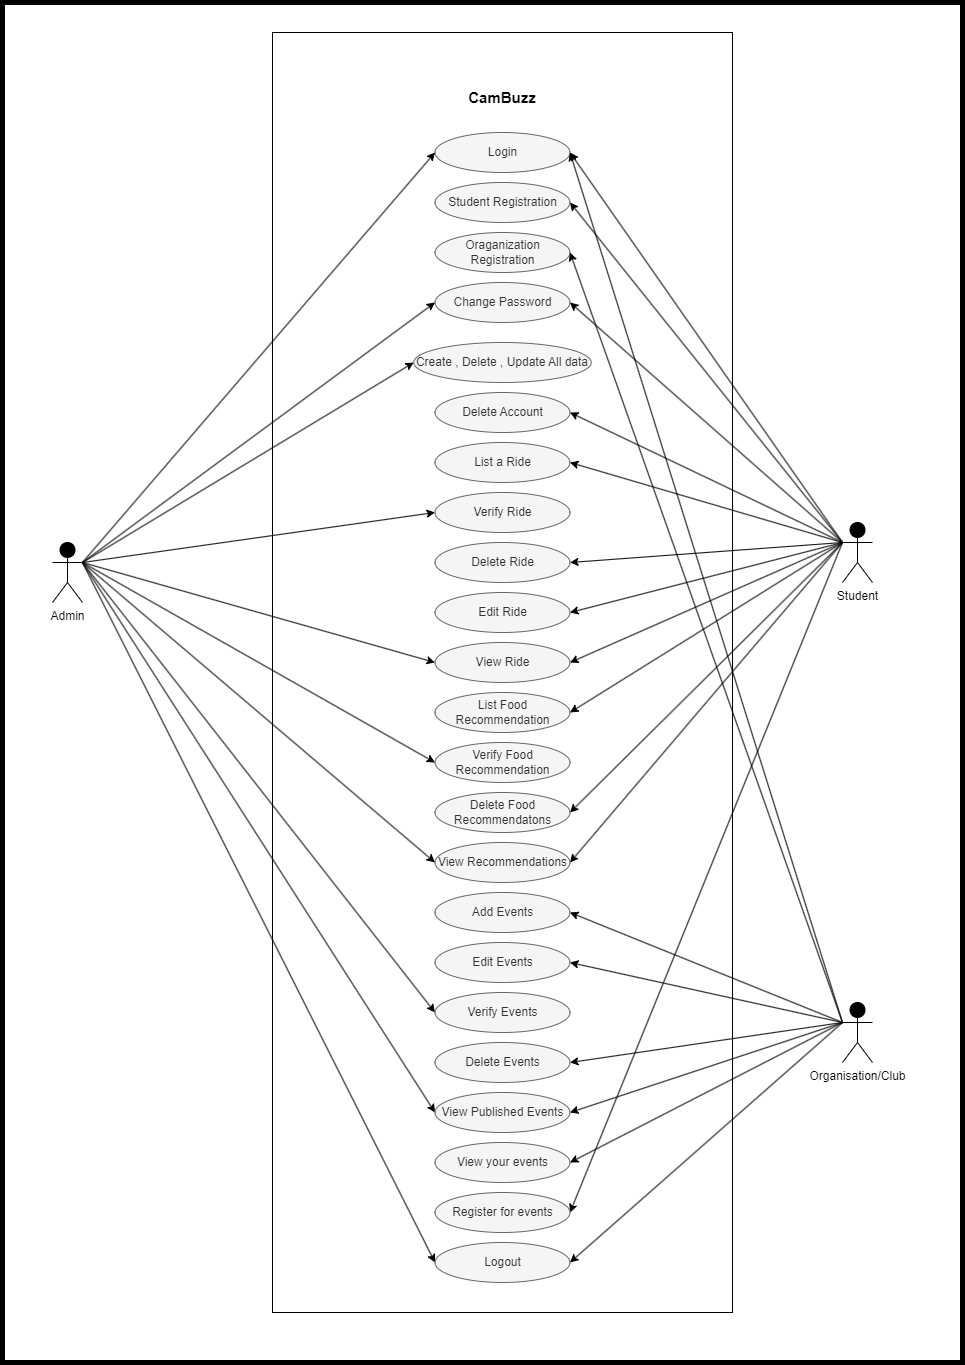

The diagram above was exported from draw.io. Its source (the exported page's mxGraphModel, read from the mxfile embedded in the PNG):
<mxGraphModel dx="4947" dy="2143" grid="1" gridSize="10" guides="1" tooltips="1" connect="1" arrows="1" fold="1" page="1" pageScale="1" pageWidth="850" pageHeight="1100" math="0" shadow="0">
  <root>
    <mxCell id="0" />
    <mxCell id="1" parent="0" />
    <mxCell id="41ErZD8cDQTFWcDoCBp9-1" value="" style="rounded=0;whiteSpace=wrap;html=1;" parent="1" vertex="1">
      <mxGeometry x="160" y="220" width="460" height="1280" as="geometry" />
    </mxCell>
    <mxCell id="41ErZD8cDQTFWcDoCBp9-2" value="Login" style="ellipse;whiteSpace=wrap;html=1;fillColor=#f5f5f5;strokeColor=#666666;fontColor=#333333;" parent="1" vertex="1">
      <mxGeometry x="322.5" y="320" width="135" height="40" as="geometry" />
    </mxCell>
    <mxCell id="41ErZD8cDQTFWcDoCBp9-3" value="Student Registration" style="ellipse;whiteSpace=wrap;html=1;fillColor=#f5f5f5;strokeColor=#666666;fontColor=#333333;" parent="1" vertex="1">
      <mxGeometry x="322.5" y="370" width="135" height="40" as="geometry" />
    </mxCell>
    <mxCell id="41ErZD8cDQTFWcDoCBp9-4" value="Oraganization Registration" style="ellipse;whiteSpace=wrap;html=1;fillColor=#f5f5f5;strokeColor=#666666;fontColor=#333333;" parent="1" vertex="1">
      <mxGeometry x="322.5" y="420" width="135" height="40" as="geometry" />
    </mxCell>
    <mxCell id="41ErZD8cDQTFWcDoCBp9-5" value="Change Password" style="ellipse;whiteSpace=wrap;html=1;fillColor=#f5f5f5;strokeColor=#666666;fontColor=#333333;" parent="1" vertex="1">
      <mxGeometry x="322.5" y="470" width="135" height="40" as="geometry" />
    </mxCell>
    <mxCell id="41ErZD8cDQTFWcDoCBp9-7" value="Create , Delete , Update All data" style="ellipse;whiteSpace=wrap;html=1;fillColor=#f5f5f5;strokeColor=#666666;fontColor=#333333;" parent="1" vertex="1">
      <mxGeometry x="301.25" y="530" width="177.5" height="40" as="geometry" />
    </mxCell>
    <mxCell id="41ErZD8cDQTFWcDoCBp9-8" value="Delete Account" style="ellipse;whiteSpace=wrap;html=1;fillColor=#f5f5f5;strokeColor=#666666;fontColor=#333333;" parent="1" vertex="1">
      <mxGeometry x="322.5" y="580" width="135" height="40" as="geometry" />
    </mxCell>
    <mxCell id="41ErZD8cDQTFWcDoCBp9-9" value="List a Ride" style="ellipse;whiteSpace=wrap;html=1;fillColor=#f5f5f5;strokeColor=#666666;fontColor=#333333;" parent="1" vertex="1">
      <mxGeometry x="322.5" y="630" width="135" height="40" as="geometry" />
    </mxCell>
    <mxCell id="Uo1004rT4YjdCuuCR5hr-10" style="edgeStyle=none;rounded=0;orthogonalLoop=1;jettySize=auto;html=1;exitX=1;exitY=0.3333333333333333;exitDx=0;exitDy=0;exitPerimeter=0;entryX=0;entryY=0.5;entryDx=0;entryDy=0;" parent="1" source="41ErZD8cDQTFWcDoCBp9-19" target="41ErZD8cDQTFWcDoCBp9-5" edge="1">
      <mxGeometry relative="1" as="geometry" />
    </mxCell>
    <mxCell id="Uo1004rT4YjdCuuCR5hr-15" style="edgeStyle=none;rounded=0;orthogonalLoop=1;jettySize=auto;html=1;exitX=1;exitY=0.3333333333333333;exitDx=0;exitDy=0;exitPerimeter=0;entryX=0;entryY=0.5;entryDx=0;entryDy=0;" parent="1" source="41ErZD8cDQTFWcDoCBp9-19" target="2fhhlphzJF3pxxe_1fnA-51" edge="1">
      <mxGeometry relative="1" as="geometry" />
    </mxCell>
    <mxCell id="Uo1004rT4YjdCuuCR5hr-16" style="edgeStyle=none;rounded=0;orthogonalLoop=1;jettySize=auto;html=1;exitX=1;exitY=0.3333333333333333;exitDx=0;exitDy=0;exitPerimeter=0;entryX=0;entryY=0.5;entryDx=0;entryDy=0;" parent="1" source="41ErZD8cDQTFWcDoCBp9-19" target="41ErZD8cDQTFWcDoCBp9-7" edge="1">
      <mxGeometry relative="1" as="geometry" />
    </mxCell>
    <mxCell id="Uo1004rT4YjdCuuCR5hr-17" style="edgeStyle=none;rounded=0;orthogonalLoop=1;jettySize=auto;html=1;exitX=1;exitY=0.3333333333333333;exitDx=0;exitDy=0;exitPerimeter=0;entryX=0;entryY=0.5;entryDx=0;entryDy=0;" parent="1" source="41ErZD8cDQTFWcDoCBp9-19" target="41ErZD8cDQTFWcDoCBp9-2" edge="1">
      <mxGeometry relative="1" as="geometry" />
    </mxCell>
    <mxCell id="Uo1004rT4YjdCuuCR5hr-18" style="edgeStyle=none;rounded=0;orthogonalLoop=1;jettySize=auto;html=1;exitX=1;exitY=0.3333333333333333;exitDx=0;exitDy=0;exitPerimeter=0;entryX=0;entryY=0.5;entryDx=0;entryDy=0;" parent="1" source="41ErZD8cDQTFWcDoCBp9-19" target="2fhhlphzJF3pxxe_1fnA-1" edge="1">
      <mxGeometry relative="1" as="geometry" />
    </mxCell>
    <mxCell id="Uo1004rT4YjdCuuCR5hr-19" style="edgeStyle=none;rounded=0;orthogonalLoop=1;jettySize=auto;html=1;exitX=1;exitY=0.3333333333333333;exitDx=0;exitDy=0;exitPerimeter=0;entryX=0;entryY=0.5;entryDx=0;entryDy=0;" parent="1" source="41ErZD8cDQTFWcDoCBp9-19" target="2fhhlphzJF3pxxe_1fnA-9" edge="1">
      <mxGeometry relative="1" as="geometry" />
    </mxCell>
    <mxCell id="Uo1004rT4YjdCuuCR5hr-20" style="edgeStyle=none;rounded=0;orthogonalLoop=1;jettySize=auto;html=1;exitX=1;exitY=0.3333333333333333;exitDx=0;exitDy=0;exitPerimeter=0;entryX=0;entryY=0.5;entryDx=0;entryDy=0;" parent="1" source="41ErZD8cDQTFWcDoCBp9-19" target="2fhhlphzJF3pxxe_1fnA-49" edge="1">
      <mxGeometry relative="1" as="geometry" />
    </mxCell>
    <mxCell id="Uo1004rT4YjdCuuCR5hr-21" style="edgeStyle=none;rounded=0;orthogonalLoop=1;jettySize=auto;html=1;exitX=1;exitY=0.3333333333333333;exitDx=0;exitDy=0;exitPerimeter=0;entryX=0;entryY=0.5;entryDx=0;entryDy=0;" parent="1" source="41ErZD8cDQTFWcDoCBp9-19" target="2fhhlphzJF3pxxe_1fnA-7" edge="1">
      <mxGeometry relative="1" as="geometry" />
    </mxCell>
    <mxCell id="Uo1004rT4YjdCuuCR5hr-22" style="edgeStyle=none;rounded=0;orthogonalLoop=1;jettySize=auto;html=1;exitX=1;exitY=0.3333333333333333;exitDx=0;exitDy=0;exitPerimeter=0;entryX=0;entryY=0.5;entryDx=0;entryDy=0;" parent="1" source="41ErZD8cDQTFWcDoCBp9-19" target="2fhhlphzJF3pxxe_1fnA-29" edge="1">
      <mxGeometry relative="1" as="geometry" />
    </mxCell>
    <mxCell id="Uo1004rT4YjdCuuCR5hr-24" style="edgeStyle=none;rounded=0;orthogonalLoop=1;jettySize=auto;html=1;exitX=1;exitY=0.3333333333333333;exitDx=0;exitDy=0;exitPerimeter=0;entryX=0;entryY=0.5;entryDx=0;entryDy=0;" parent="1" source="41ErZD8cDQTFWcDoCBp9-19" target="2fhhlphzJF3pxxe_1fnA-37" edge="1">
      <mxGeometry relative="1" as="geometry" />
    </mxCell>
    <mxCell id="41ErZD8cDQTFWcDoCBp9-19" value="Admin" style="shape=umlActor;verticalLabelPosition=bottom;verticalAlign=top;html=1;outlineConnect=0;strokeColor=#000000;fillColor=#000000;" parent="1" vertex="1">
      <mxGeometry x="-60" y="730" width="30" height="60" as="geometry" />
    </mxCell>
    <mxCell id="Uo1004rT4YjdCuuCR5hr-25" style="edgeStyle=none;rounded=0;orthogonalLoop=1;jettySize=auto;html=1;exitX=0;exitY=0.3333333333333333;exitDx=0;exitDy=0;exitPerimeter=0;entryX=1;entryY=0.5;entryDx=0;entryDy=0;" parent="1" source="41ErZD8cDQTFWcDoCBp9-24" target="2fhhlphzJF3pxxe_1fnA-51" edge="1">
      <mxGeometry relative="1" as="geometry" />
    </mxCell>
    <mxCell id="Uo1004rT4YjdCuuCR5hr-26" style="edgeStyle=none;rounded=0;orthogonalLoop=1;jettySize=auto;html=1;exitX=0;exitY=0.3333333333333333;exitDx=0;exitDy=0;exitPerimeter=0;entryX=1;entryY=0.5;entryDx=0;entryDy=0;" parent="1" source="41ErZD8cDQTFWcDoCBp9-24" target="2fhhlphzJF3pxxe_1fnA-37" edge="1">
      <mxGeometry relative="1" as="geometry" />
    </mxCell>
    <mxCell id="Uo1004rT4YjdCuuCR5hr-27" style="edgeStyle=none;rounded=0;orthogonalLoop=1;jettySize=auto;html=1;exitX=0;exitY=0.3333333333333333;exitDx=0;exitDy=0;exitPerimeter=0;entryX=1;entryY=0.5;entryDx=0;entryDy=0;" parent="1" source="41ErZD8cDQTFWcDoCBp9-24" target="2fhhlphzJF3pxxe_1fnA-41" edge="1">
      <mxGeometry relative="1" as="geometry" />
    </mxCell>
    <mxCell id="Uo1004rT4YjdCuuCR5hr-28" style="edgeStyle=none;rounded=0;orthogonalLoop=1;jettySize=auto;html=1;exitX=0;exitY=0.3333333333333333;exitDx=0;exitDy=0;exitPerimeter=0;entryX=1;entryY=0.5;entryDx=0;entryDy=0;" parent="1" source="41ErZD8cDQTFWcDoCBp9-24" target="2fhhlphzJF3pxxe_1fnA-36" edge="1">
      <mxGeometry relative="1" as="geometry" />
    </mxCell>
    <mxCell id="Uo1004rT4YjdCuuCR5hr-29" style="edgeStyle=none;rounded=0;orthogonalLoop=1;jettySize=auto;html=1;exitX=0;exitY=0.3333333333333333;exitDx=0;exitDy=0;exitPerimeter=0;entryX=1;entryY=0.5;entryDx=0;entryDy=0;" parent="1" source="41ErZD8cDQTFWcDoCBp9-24" target="2fhhlphzJF3pxxe_1fnA-35" edge="1">
      <mxGeometry relative="1" as="geometry" />
    </mxCell>
    <mxCell id="Uo1004rT4YjdCuuCR5hr-30" style="edgeStyle=none;rounded=0;orthogonalLoop=1;jettySize=auto;html=1;exitX=0;exitY=0.3333333333333333;exitDx=0;exitDy=0;exitPerimeter=0;entryX=1;entryY=0.5;entryDx=0;entryDy=0;" parent="1" source="41ErZD8cDQTFWcDoCBp9-24" target="2fhhlphzJF3pxxe_1fnA-34" edge="1">
      <mxGeometry relative="1" as="geometry" />
    </mxCell>
    <mxCell id="Uo1004rT4YjdCuuCR5hr-31" style="edgeStyle=none;rounded=0;orthogonalLoop=1;jettySize=auto;html=1;exitX=0;exitY=0.3333333333333333;exitDx=0;exitDy=0;exitPerimeter=0;entryX=1;entryY=0.5;entryDx=0;entryDy=0;" parent="1" source="41ErZD8cDQTFWcDoCBp9-24" target="41ErZD8cDQTFWcDoCBp9-2" edge="1">
      <mxGeometry relative="1" as="geometry" />
    </mxCell>
    <mxCell id="Uo1004rT4YjdCuuCR5hr-34" style="edgeStyle=none;rounded=0;orthogonalLoop=1;jettySize=auto;html=1;exitX=0;exitY=0.3333333333333333;exitDx=0;exitDy=0;exitPerimeter=0;entryX=1;entryY=0.5;entryDx=0;entryDy=0;" parent="1" source="41ErZD8cDQTFWcDoCBp9-24" target="41ErZD8cDQTFWcDoCBp9-4" edge="1">
      <mxGeometry relative="1" as="geometry" />
    </mxCell>
    <mxCell id="41ErZD8cDQTFWcDoCBp9-24" value="Organisation/Club" style="shape=umlActor;verticalLabelPosition=bottom;verticalAlign=top;html=1;outlineConnect=0;strokeColor=#000000;fillColor=#000000;" parent="1" vertex="1">
      <mxGeometry x="730" y="1190" width="30" height="60" as="geometry" />
    </mxCell>
    <mxCell id="Uo1004rT4YjdCuuCR5hr-32" style="edgeStyle=none;rounded=0;orthogonalLoop=1;jettySize=auto;html=1;exitX=0;exitY=0.3333333333333333;exitDx=0;exitDy=0;exitPerimeter=0;entryX=1;entryY=0.5;entryDx=0;entryDy=0;" parent="1" source="41ErZD8cDQTFWcDoCBp9-30" target="41ErZD8cDQTFWcDoCBp9-2" edge="1">
      <mxGeometry relative="1" as="geometry" />
    </mxCell>
    <mxCell id="Uo1004rT4YjdCuuCR5hr-33" style="edgeStyle=none;rounded=0;orthogonalLoop=1;jettySize=auto;html=1;exitX=0;exitY=0.3333333333333333;exitDx=0;exitDy=0;exitPerimeter=0;entryX=1;entryY=0.5;entryDx=0;entryDy=0;" parent="1" source="41ErZD8cDQTFWcDoCBp9-30" target="41ErZD8cDQTFWcDoCBp9-3" edge="1">
      <mxGeometry relative="1" as="geometry" />
    </mxCell>
    <mxCell id="Uo1004rT4YjdCuuCR5hr-35" style="edgeStyle=none;rounded=0;orthogonalLoop=1;jettySize=auto;html=1;exitX=0;exitY=0.3333333333333333;exitDx=0;exitDy=0;exitPerimeter=0;entryX=1;entryY=0.5;entryDx=0;entryDy=0;" parent="1" source="41ErZD8cDQTFWcDoCBp9-30" target="41ErZD8cDQTFWcDoCBp9-5" edge="1">
      <mxGeometry relative="1" as="geometry" />
    </mxCell>
    <mxCell id="Uo1004rT4YjdCuuCR5hr-36" style="edgeStyle=none;rounded=0;orthogonalLoop=1;jettySize=auto;html=1;exitX=0;exitY=0.3333333333333333;exitDx=0;exitDy=0;exitPerimeter=0;entryX=1;entryY=0.5;entryDx=0;entryDy=0;" parent="1" source="41ErZD8cDQTFWcDoCBp9-30" target="41ErZD8cDQTFWcDoCBp9-8" edge="1">
      <mxGeometry relative="1" as="geometry" />
    </mxCell>
    <mxCell id="Uo1004rT4YjdCuuCR5hr-37" style="edgeStyle=none;rounded=0;orthogonalLoop=1;jettySize=auto;html=1;exitX=0;exitY=0.3333333333333333;exitDx=0;exitDy=0;exitPerimeter=0;entryX=1;entryY=0.5;entryDx=0;entryDy=0;" parent="1" source="41ErZD8cDQTFWcDoCBp9-30" target="41ErZD8cDQTFWcDoCBp9-9" edge="1">
      <mxGeometry relative="1" as="geometry" />
    </mxCell>
    <mxCell id="Uo1004rT4YjdCuuCR5hr-38" style="edgeStyle=none;rounded=0;orthogonalLoop=1;jettySize=auto;html=1;exitX=0;exitY=0.3333333333333333;exitDx=0;exitDy=0;exitPerimeter=0;entryX=1;entryY=0.5;entryDx=0;entryDy=0;" parent="1" source="41ErZD8cDQTFWcDoCBp9-30" target="2fhhlphzJF3pxxe_1fnA-4" edge="1">
      <mxGeometry relative="1" as="geometry" />
    </mxCell>
    <mxCell id="Uo1004rT4YjdCuuCR5hr-39" style="edgeStyle=none;rounded=0;orthogonalLoop=1;jettySize=auto;html=1;exitX=0;exitY=0.3333333333333333;exitDx=0;exitDy=0;exitPerimeter=0;entryX=1;entryY=0.5;entryDx=0;entryDy=0;" parent="1" source="41ErZD8cDQTFWcDoCBp9-30" target="2fhhlphzJF3pxxe_1fnA-5" edge="1">
      <mxGeometry relative="1" as="geometry" />
    </mxCell>
    <mxCell id="Uo1004rT4YjdCuuCR5hr-40" style="edgeStyle=none;rounded=0;orthogonalLoop=1;jettySize=auto;html=1;exitX=0;exitY=0.3333333333333333;exitDx=0;exitDy=0;exitPerimeter=0;entryX=1;entryY=0.5;entryDx=0;entryDy=0;" parent="1" source="41ErZD8cDQTFWcDoCBp9-30" target="2fhhlphzJF3pxxe_1fnA-7" edge="1">
      <mxGeometry relative="1" as="geometry" />
    </mxCell>
    <mxCell id="Uo1004rT4YjdCuuCR5hr-41" style="edgeStyle=none;rounded=0;orthogonalLoop=1;jettySize=auto;html=1;exitX=0;exitY=0.3333333333333333;exitDx=0;exitDy=0;exitPerimeter=0;entryX=1;entryY=0.5;entryDx=0;entryDy=0;" parent="1" source="41ErZD8cDQTFWcDoCBp9-30" target="2fhhlphzJF3pxxe_1fnA-8" edge="1">
      <mxGeometry relative="1" as="geometry" />
    </mxCell>
    <mxCell id="Uo1004rT4YjdCuuCR5hr-42" style="edgeStyle=none;rounded=0;orthogonalLoop=1;jettySize=auto;html=1;exitX=0;exitY=0.3333333333333333;exitDx=0;exitDy=0;exitPerimeter=0;entryX=1;entryY=0.5;entryDx=0;entryDy=0;" parent="1" source="41ErZD8cDQTFWcDoCBp9-30" target="2fhhlphzJF3pxxe_1fnA-26" edge="1">
      <mxGeometry relative="1" as="geometry" />
    </mxCell>
    <mxCell id="Uo1004rT4YjdCuuCR5hr-43" style="edgeStyle=none;rounded=0;orthogonalLoop=1;jettySize=auto;html=1;exitX=0;exitY=0.3333333333333333;exitDx=0;exitDy=0;exitPerimeter=0;entryX=1;entryY=0.5;entryDx=0;entryDy=0;" parent="1" source="41ErZD8cDQTFWcDoCBp9-30" target="2fhhlphzJF3pxxe_1fnA-29" edge="1">
      <mxGeometry relative="1" as="geometry" />
    </mxCell>
    <mxCell id="Uo1004rT4YjdCuuCR5hr-44" style="edgeStyle=none;rounded=0;orthogonalLoop=1;jettySize=auto;html=1;exitX=0;exitY=0.3333333333333333;exitDx=0;exitDy=0;exitPerimeter=0;entryX=1;entryY=0.5;entryDx=0;entryDy=0;" parent="1" source="41ErZD8cDQTFWcDoCBp9-30" target="2fhhlphzJF3pxxe_1fnA-38" edge="1">
      <mxGeometry relative="1" as="geometry" />
    </mxCell>
    <mxCell id="41ErZD8cDQTFWcDoCBp9-30" value="Student" style="shape=umlActor;verticalLabelPosition=bottom;verticalAlign=top;html=1;outlineConnect=0;strokeColor=#000000;fillColor=#000000;" parent="1" vertex="1">
      <mxGeometry x="730" y="710" width="30" height="60" as="geometry" />
    </mxCell>
    <mxCell id="41ErZD8cDQTFWcDoCBp9-32" value="&lt;b&gt;&lt;font style=&quot;font-size: 15px;&quot;&gt;CamBuzz&lt;/font&gt;&lt;/b&gt;" style="text;html=1;strokeColor=none;fillColor=none;align=center;verticalAlign=middle;whiteSpace=wrap;rounded=0;" parent="1" vertex="1">
      <mxGeometry x="260" y="270" width="260" height="30" as="geometry" />
    </mxCell>
    <mxCell id="2fhhlphzJF3pxxe_1fnA-1" value="Verify Ride" style="ellipse;whiteSpace=wrap;html=1;fillColor=#f5f5f5;strokeColor=#666666;fontColor=#333333;" parent="1" vertex="1">
      <mxGeometry x="322.5" y="680" width="135" height="40" as="geometry" />
    </mxCell>
    <mxCell id="2fhhlphzJF3pxxe_1fnA-4" value="Delete Ride" style="ellipse;whiteSpace=wrap;html=1;fillColor=#f5f5f5;strokeColor=#666666;fontColor=#333333;" parent="1" vertex="1">
      <mxGeometry x="322.5" y="730" width="135" height="40" as="geometry" />
    </mxCell>
    <mxCell id="2fhhlphzJF3pxxe_1fnA-5" value="Edit Ride" style="ellipse;whiteSpace=wrap;html=1;fillColor=#f5f5f5;strokeColor=#666666;fontColor=#333333;" parent="1" vertex="1">
      <mxGeometry x="322.5" y="780" width="135" height="40" as="geometry" />
    </mxCell>
    <mxCell id="2fhhlphzJF3pxxe_1fnA-7" value="View Ride" style="ellipse;whiteSpace=wrap;html=1;fillColor=#f5f5f5;strokeColor=#666666;fontColor=#333333;" parent="1" vertex="1">
      <mxGeometry x="322.5" y="830" width="135" height="40" as="geometry" />
    </mxCell>
    <mxCell id="2fhhlphzJF3pxxe_1fnA-8" value="List Food Recommendation" style="ellipse;whiteSpace=wrap;html=1;fillColor=#f5f5f5;strokeColor=#666666;fontColor=#333333;" parent="1" vertex="1">
      <mxGeometry x="322.5" y="880" width="135" height="40" as="geometry" />
    </mxCell>
    <mxCell id="2fhhlphzJF3pxxe_1fnA-9" value="Verify Food Recommendation" style="ellipse;whiteSpace=wrap;html=1;fillColor=#f5f5f5;strokeColor=#666666;fontColor=#333333;" parent="1" vertex="1">
      <mxGeometry x="322.5" y="930" width="135" height="40" as="geometry" />
    </mxCell>
    <mxCell id="2fhhlphzJF3pxxe_1fnA-26" value="Delete Food Recommendatons" style="ellipse;whiteSpace=wrap;html=1;fillColor=#f5f5f5;strokeColor=#666666;fontColor=#333333;" parent="1" vertex="1">
      <mxGeometry x="322.5" y="980" width="135" height="40" as="geometry" />
    </mxCell>
    <mxCell id="2fhhlphzJF3pxxe_1fnA-29" value="View Recommendations" style="ellipse;whiteSpace=wrap;html=1;fillColor=#f5f5f5;strokeColor=#666666;fontColor=#333333;" parent="1" vertex="1">
      <mxGeometry x="322.5" y="1030" width="135" height="40" as="geometry" />
    </mxCell>
    <mxCell id="2fhhlphzJF3pxxe_1fnA-34" value="Add Events" style="ellipse;whiteSpace=wrap;html=1;fillColor=#f5f5f5;strokeColor=#666666;fontColor=#333333;" parent="1" vertex="1">
      <mxGeometry x="322.5" y="1080" width="135" height="40" as="geometry" />
    </mxCell>
    <mxCell id="2fhhlphzJF3pxxe_1fnA-35" value="Edit Events" style="ellipse;whiteSpace=wrap;html=1;fillColor=#f5f5f5;strokeColor=#666666;fontColor=#333333;" parent="1" vertex="1">
      <mxGeometry x="322.5" y="1130" width="135" height="40" as="geometry" />
    </mxCell>
    <mxCell id="2fhhlphzJF3pxxe_1fnA-36" value="Delete Events" style="ellipse;whiteSpace=wrap;html=1;fillColor=#f5f5f5;strokeColor=#666666;fontColor=#333333;" parent="1" vertex="1">
      <mxGeometry x="322.5" y="1230" width="135" height="40" as="geometry" />
    </mxCell>
    <mxCell id="2fhhlphzJF3pxxe_1fnA-37" value="View Published Events" style="ellipse;whiteSpace=wrap;html=1;fillColor=#f5f5f5;strokeColor=#666666;fontColor=#333333;" parent="1" vertex="1">
      <mxGeometry x="322.5" y="1280" width="135" height="40" as="geometry" />
    </mxCell>
    <mxCell id="2fhhlphzJF3pxxe_1fnA-38" value="Register for events" style="ellipse;whiteSpace=wrap;html=1;fillColor=#f5f5f5;strokeColor=#666666;fontColor=#333333;" parent="1" vertex="1">
      <mxGeometry x="322.5" y="1380" width="135" height="40" as="geometry" />
    </mxCell>
    <mxCell id="2fhhlphzJF3pxxe_1fnA-41" value="View your events" style="ellipse;whiteSpace=wrap;html=1;fillColor=#f5f5f5;strokeColor=#666666;fontColor=#333333;" parent="1" vertex="1">
      <mxGeometry x="322.5" y="1330" width="135" height="40" as="geometry" />
    </mxCell>
    <mxCell id="2fhhlphzJF3pxxe_1fnA-49" value="Verify Events" style="ellipse;whiteSpace=wrap;html=1;fillColor=#f5f5f5;strokeColor=#666666;fontColor=#333333;" parent="1" vertex="1">
      <mxGeometry x="322.5" y="1180" width="135" height="40" as="geometry" />
    </mxCell>
    <mxCell id="2fhhlphzJF3pxxe_1fnA-51" value="Logout" style="ellipse;whiteSpace=wrap;html=1;fillColor=#f5f5f5;strokeColor=#666666;fontColor=#333333;" parent="1" vertex="1">
      <mxGeometry x="322.5" y="1430" width="135" height="40" as="geometry" />
    </mxCell>
    <mxCell id="Uo1004rT4YjdCuuCR5hr-45" value="" style="rounded=0;whiteSpace=wrap;html=1;fillColor=none;strokeWidth=5;" parent="1" vertex="1">
      <mxGeometry x="-110" y="190" width="960" height="1360" as="geometry" />
    </mxCell>
  </root>
</mxGraphModel>